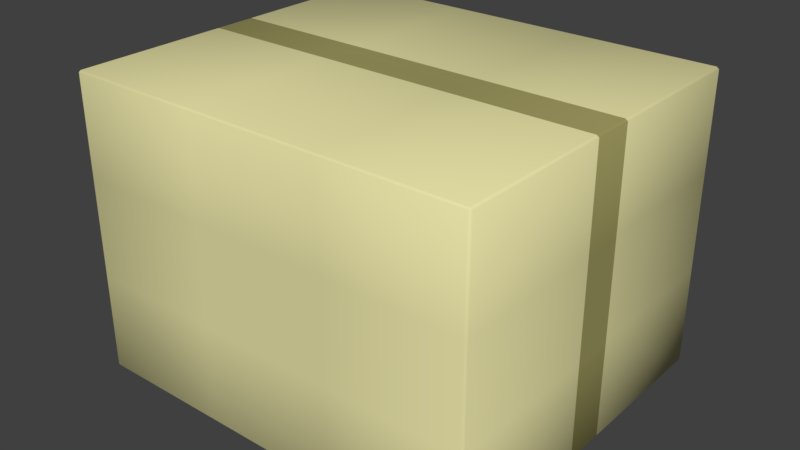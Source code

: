 # Source: package01.blend  (saved by Blender 2.79.0; exported with 4.5.12 LTS)
import bpy
from mathutils import Matrix  # noqa: F401  (used for matrix-valued properties, if any)

bpy.ops.wm.read_factory_settings(use_empty=True)
scene = bpy.context.scene
scene.name = 'Scene'

# ---- collections
col_collection_1 = bpy.data.collections.new('Collection 1'); scene.collection.children.link(col_collection_1)

# ---- materials (node trees are filled in below, after node groups)
mat_packagemat01 = bpy.data.materials.new('packageMat01')
mat_packagemat01.alpha_threshold = 0.0
mat_packagemat01.use_transparent_shadow = False
mat_packagemat01.diffuse_color = (0.8, 0.757, 0.3864, 1.0)
mat_packagemat01.roughness = 0.5
mat_packagemat02 = bpy.data.materials.new('packageMat02')
mat_packagemat02.alpha_threshold = 0.0
mat_packagemat02.use_transparent_shadow = False
mat_packagemat02.diffuse_color = (0.3588, 0.3319, 0.1226, 1.0)
mat_packagemat02.roughness = 0.5

# ---- material node trees

# ---- world
world_world = bpy.data.worlds.new('World'); scene.world = world_world
world_world.color = (0.05088, 0.05088, 0.05088)
world_world.use_sun_shadow = False
world_world.sun_shadow_jitter_overblur = 0.0
world_world.cycles.sampling_method = 'MANUAL'

# ---- meshes
me_cube = bpy.data.meshes.new('Cube')
me_cube.from_pydata([(-12.0, 0.0, 26.0), (12.0, 0.0, 26.0), (12.0, 0.0, -26.0), (-12.0, 0.0, -26.0), (12.0, -3.645, 26.0), (-12.0, -3.645, 26.0), (-12.0, -3.645, -26.0), (12.0, -3.645, -26.0), (-12.0, 3.645, -26.0), (12.0, 3.645, -26.0), (12.0, 3.645, 26.0), (-12.0, 3.645, 26.0), (36.0, 0.0, 8.667), (36.0, 0.0, -8.667), (-36.0, 0.0, 8.667), (-36.0, 0.0, -8.667), (12.0, -31.0, 8.667), (12.0, -31.0, -8.667), (-12.0, -31.0, 8.667), (-12.0, -31.0, -8.667), (-12.0, 31.0, 8.667), (-12.0, 31.0, -8.667), (12.0, 31.0, 8.667), (12.0, 31.0, -8.667), (-36.0, -3.645, 8.667), (-36.0, -3.645, -8.667), (36.0, -3.645, 8.667), (36.0, -3.645, -8.667), (36.0, 3.645, 8.667), (36.0, 3.645, -8.667), (-36.0, 3.645, 8.667), (-36.0, 3.645, -8.667), (-36.0, -30.63, -25.69), (-35.57, -30.63, -26.0), (-35.57, -31.0, -25.69), (-36.0, -30.63, 25.69), (-35.57, -31.0, 25.69), (-35.57, -30.63, 26.0), (-36.0, 30.63, -25.69), (-35.57, 31.0, -25.69), (-35.57, 30.63, -26.0), (-36.0, 30.63, 25.69), (-35.57, 30.63, 26.0), (-35.57, 31.0, 25.69), (36.0, -30.63, -25.69), (35.57, -31.0, -25.69), (35.57, -30.63, -26.0), (36.0, -30.63, 25.69), (35.57, -30.63, 26.0), (35.57, -31.0, 25.69), (35.57, 31.0, -25.69), (36.0, 30.63, -25.69), (35.57, 30.63, -26.0), (35.57, 31.0, 25.69), (35.57, 30.63, 26.0), (36.0, 30.63, 25.69), (-35.57, 0.0, -26.0), (-36.0, 0.0, -25.69), (-35.57, 0.0, 26.0), (-36.0, 0.0, 25.69), (35.57, 0.0, -26.0), (36.0, 0.0, -25.69), (35.57, 0.0, 26.0), (36.0, 0.0, 25.69), (12.0, 30.63, -26.0), (12.0, 31.0, -25.69), (-12.0, 31.0, -25.69), (-12.0, 30.63, -26.0), (-12.0, 30.63, 26.0), (-12.0, 31.0, 25.69), (12.0, 31.0, 25.69), (12.0, 30.63, 26.0), (-12.0, -30.63, -26.0), (-12.0, -31.0, -25.69), (12.0, -31.0, -25.69), (12.0, -30.63, -26.0), (12.0, -30.63, 26.0), (12.0, -31.0, 25.69), (-12.0, -31.0, 25.69), (-12.0, -30.63, 26.0), (-36.0, -3.645, -25.69), (-35.57, -3.645, -26.0), (36.0, -3.645, 25.69), (35.57, -3.645, 26.0), (-36.0, -3.645, 25.69), (-35.57, -3.645, 26.0), (36.0, -3.645, -25.69), (35.57, -3.645, -26.0), (-36.0, 3.645, 25.69), (-35.57, 3.645, 26.0), (36.0, 3.645, -25.69), (35.57, 3.645, -26.0), (-36.0, 3.645, -25.69), (-35.57, 3.645, -26.0), (36.0, 3.645, 25.69), (35.57, 3.645, 26.0), (-35.57, -31.0, -8.667), (-36.0, -30.63, -8.667), (-36.0, -30.63, 8.667), (-35.57, -31.0, 8.667), (-35.57, 31.0, 8.667), (-36.0, 30.63, 8.667), (-36.0, 30.63, -8.667), (-35.57, 31.0, -8.667), (36.0, 30.63, 8.667), (35.57, 31.0, 8.667), (35.57, 31.0, -8.667), (36.0, 30.63, -8.667), (35.57, -31.0, 8.667), (36.0, -30.63, 8.667), (36.0, -30.63, -8.667), (35.57, -31.0, -8.667), (-12.0, 0.0, 25.87), (12.0, 0.0, 25.87), (12.0, 0.0, -25.87), (-12.0, 0.0, -25.87), (12.0, -3.645, 25.87), (-12.0, -3.645, 25.87), (-12.0, -3.645, -25.87), (12.0, -3.645, -25.87), (-12.0, 3.645, -25.87), (12.0, 3.645, -25.87), (12.0, 3.645, 25.87), (-12.0, 3.645, 25.87), (35.82, 0.0, 8.667), (35.82, 0.0, -8.667), (-35.82, 0.0, 8.667), (-35.82, 0.0, -8.667), (12.0, -30.84, 8.667), (12.0, -30.84, -8.667), (-12.0, -30.84, 8.667), (-12.0, -30.84, -8.667), (-12.0, 30.84, 8.667), (-12.0, 30.84, -8.667), (12.0, 30.84, 8.667), (12.0, 30.84, -8.667), (-35.82, -3.645, 8.667), (-35.82, -3.645, -8.667), (35.82, -3.645, 8.667), (35.82, -3.645, -8.667), (35.82, 3.645, 8.667), (35.82, 3.645, -8.667), (-35.82, 3.645, 8.667), (-35.82, 3.645, -8.667), (-35.84, -30.57, -25.64), (-35.5, -30.57, -25.89), (-35.5, -30.86, -25.64), (-35.84, -30.57, 25.64), (-35.5, -30.86, 25.64), (-35.5, -30.57, 25.89), (-35.84, 30.57, -25.64), (-35.5, 30.86, -25.64), (-35.5, 30.57, -25.89), (-35.84, 30.57, 25.64), (-35.5, 30.57, 25.89), (-35.5, 30.86, 25.64), (35.84, -30.57, -25.64), (35.5, -30.86, -25.64), (35.5, -30.57, -25.89), (35.84, -30.57, 25.64), (35.5, -30.57, 25.89), (35.5, -30.86, 25.64), (35.5, 30.86, -25.64), (35.84, 30.57, -25.64), (35.5, 30.57, -25.89), (35.5, 30.86, 25.64), (35.5, 30.57, 25.89), (35.84, 30.57, 25.64), (-35.5, 0.0, -25.88), (-35.83, 0.0, -25.64), (-35.5, 0.0, 25.88), (-35.83, 0.0, 25.64), (35.5, 0.0, -25.88), (35.83, 0.0, -25.64), (35.5, 0.0, 25.88), (35.83, 0.0, 25.64), (12.0, 30.57, -25.88), (12.0, 30.86, -25.64), (-12.0, 30.86, -25.64), (-12.0, 30.57, -25.88), (-12.0, 30.57, 25.88), (-12.0, 30.86, 25.64), (12.0, 30.86, 25.64), (12.0, 30.57, 25.88), (-12.0, -30.57, -25.88), (-12.0, -30.86, -25.64), (12.0, -30.86, -25.64), (12.0, -30.57, -25.88), (12.0, -30.57, 25.88), (12.0, -30.86, 25.64), (-12.0, -30.86, 25.64), (-12.0, -30.57, 25.88), (-35.83, -3.645, -25.64), (-35.5, -3.645, -25.88), (35.83, -3.645, 25.64), (35.5, -3.645, 25.88), (-35.83, -3.645, 25.64), (-35.5, -3.645, 25.88), (35.83, -3.645, -25.64), (35.5, -3.645, -25.88), (-35.83, 3.645, 25.64), (-35.5, 3.645, 25.88), (35.83, 3.645, -25.64), (35.5, 3.645, -25.88), (-35.83, 3.645, -25.64), (-35.5, 3.645, -25.88), (35.83, 3.645, 25.64), (35.5, 3.645, 25.88), (-35.5, -30.86, -8.667), (-35.83, -30.57, -8.667), (-35.83, -30.57, 8.667), (-35.5, -30.86, 8.667), (-35.5, 30.86, 8.667), (-35.83, 30.57, 8.667), (-35.83, 30.57, -8.667), (-35.5, 30.86, -8.667), (35.83, 30.57, 8.667), (35.5, 30.86, 8.667), (35.5, 30.86, -8.667), (35.83, 30.57, -8.667), (35.5, -30.86, 8.667), (35.83, -30.57, 8.667), (35.83, -30.57, -8.667), (35.5, -30.86, -8.667)], [], [(86, 27, 110, 44), (57, 15, 31, 92), (65, 23, 106, 50), (5, 85, 37, 79), (83, 4, 76, 48), (92, 31, 102, 38), (14, 59, 88, 30), (90, 29, 13, 61), (66, 21, 23, 65), (61, 13, 27, 86), (56, 3, 6, 81), (8, 9, 2, 3), (62, 1, 4, 83), (10, 11, 0, 1), (108, 49, 77, 16), (19, 18, 99, 96), (73, 19, 96, 34), (16, 77, 78, 18), (26, 82, 47, 109), (4, 5, 79, 76), (30, 88, 41, 101), (74, 17, 19, 73), (3, 2, 7, 6), (0, 58, 85, 5), (1, 0, 5, 4), (12, 63, 82, 26), (18, 78, 36, 99), (11, 89, 58, 0), (95, 10, 1, 62), (28, 94, 63, 12), (20, 69, 70, 22), (104, 55, 94, 28), (71, 68, 11, 10), (68, 42, 89, 11), (22, 70, 53, 105), (54, 71, 10, 95), (100, 43, 69, 20), (24, 84, 59, 14), (80, 25, 15, 57), (15, 14, 30, 31), (64, 52, 91, 9), (27, 26, 109, 110), (9, 91, 60, 2), (13, 12, 26, 27), (81, 6, 72, 33), (31, 30, 101, 102), (67, 64, 9, 8), (21, 20, 22, 23), (40, 67, 8, 93), (23, 22, 105, 106), (6, 7, 75, 72), (17, 16, 18, 19), (7, 87, 46, 75), (93, 8, 3, 56), (25, 24, 14, 15), (2, 60, 87, 7), (29, 28, 12, 13), (98, 35, 84, 24), (97, 98, 24, 25), (45, 111, 17, 74), (111, 108, 16, 17), (51, 107, 29, 90), (107, 104, 28, 29), (39, 103, 21, 66), (103, 100, 20, 21), (32, 33, 34), (35, 36, 37), (38, 39, 40), (41, 42, 43), (44, 45, 46), (47, 48, 49), (50, 51, 52), (53, 54, 55), (81, 33, 32, 80), (99, 36, 35, 98), (89, 42, 41, 88), (103, 39, 38, 102), (67, 40, 39, 66), (71, 54, 53, 70), (107, 51, 50, 106), (91, 52, 51, 90), (83, 48, 47, 82), (111, 45, 44, 110), (75, 46, 45, 74), (79, 37, 36, 78), (93, 56, 57, 92), (85, 58, 59, 84), (87, 60, 61, 86), (95, 62, 63, 94), (52, 64, 65, 50), (64, 67, 66, 65), (42, 68, 69, 43), (68, 71, 70, 69), (33, 72, 73, 34), (72, 75, 74, 73), (48, 76, 77, 49), (76, 79, 78, 77), (56, 81, 80, 57), (62, 83, 82, 63), (37, 85, 84, 35), (46, 87, 86, 44), (58, 89, 88, 59), (60, 91, 90, 61), (40, 93, 92, 38), (54, 95, 94, 55), (34, 96, 97, 32), (96, 99, 98, 97), (43, 100, 101, 41), (100, 103, 102, 101), (55, 104, 105, 53), (104, 107, 106, 105), (49, 108, 109, 47), (108, 111, 110, 109), (32, 97, 25, 80), (198, 156, 222, 139), (169, 204, 143, 127), (177, 162, 218, 135), (117, 191, 149, 197), (195, 160, 188, 116), (204, 150, 214, 143), (126, 142, 200, 171), (202, 173, 125, 141), (178, 177, 135, 133), (173, 198, 139, 125), (168, 193, 118, 115), (120, 115, 114, 121), (174, 195, 116, 113), (122, 113, 112, 123), (220, 128, 189, 161), (131, 208, 211, 130), (185, 146, 208, 131), (128, 130, 190, 189), (138, 221, 159, 194), (116, 188, 191, 117), (142, 213, 153, 200), (186, 185, 131, 129), (115, 118, 119, 114), (112, 117, 197, 170), (113, 116, 117, 112), (124, 138, 194, 175), (130, 211, 148, 190), (123, 112, 170, 201), (207, 174, 113, 122), (140, 124, 175, 206), (132, 134, 182, 181), (216, 140, 206, 167), (183, 122, 123, 180), (180, 123, 201, 154), (134, 217, 165, 182), (166, 207, 122, 183), (212, 132, 181, 155), (136, 126, 171, 196), (192, 169, 127, 137), (127, 143, 142, 126), (176, 121, 203, 164), (139, 222, 221, 138), (121, 114, 172, 203), (125, 139, 138, 124), (193, 145, 184, 118), (143, 214, 213, 142), (179, 120, 121, 176), (133, 135, 134, 132), (152, 205, 120, 179), (135, 218, 217, 134), (118, 184, 187, 119), (129, 131, 130, 128), (119, 187, 158, 199), (205, 168, 115, 120), (137, 127, 126, 136), (114, 119, 199, 172), (141, 125, 124, 140), (210, 136, 196, 147), (209, 137, 136, 210), (157, 186, 129, 223), (223, 129, 128, 220), (163, 202, 141, 219), (219, 141, 140, 216), (151, 178, 133, 215), (215, 133, 132, 212), (144, 146, 145), (147, 149, 148), (150, 152, 151), (153, 155, 154), (156, 158, 157), (159, 161, 160), (162, 164, 163), (165, 167, 166), (193, 192, 144, 145), (211, 210, 147, 148), (201, 200, 153, 154), (215, 214, 150, 151), (179, 178, 151, 152), (183, 182, 165, 166), (219, 218, 162, 163), (203, 202, 163, 164), (195, 194, 159, 160), (223, 222, 156, 157), (187, 186, 157, 158), (191, 190, 148, 149), (205, 204, 169, 168), (197, 196, 171, 170), (199, 198, 173, 172), (207, 206, 175, 174), (164, 162, 177, 176), (176, 177, 178, 179), (154, 155, 181, 180), (180, 181, 182, 183), (145, 146, 185, 184), (184, 185, 186, 187), (160, 161, 189, 188), (188, 189, 190, 191), (168, 169, 192, 193), (174, 175, 194, 195), (149, 147, 196, 197), (158, 156, 198, 199), (170, 171, 200, 201), (172, 173, 202, 203), (152, 150, 204, 205), (166, 167, 206, 207), (146, 144, 209, 208), (208, 209, 210, 211), (155, 153, 213, 212), (212, 213, 214, 215), (167, 165, 217, 216), (216, 217, 218, 219), (161, 159, 221, 220), (220, 221, 222, 223), (144, 192, 137, 209)])
me_cube.polygons.foreach_set('use_smooth', [True] * 228)
me_cube.polygons.foreach_set('material_index', [0, 1, 0, 0, 0, 0, 1, 1, 0, 1, 1, 1, 1, 1, 0, 0, 0, 0, 0, 0, 0, 0, 1, 1, 1, 1, 0, 1, 1, 1, 0, 0, 0, 0, 0, 0, 0, 1, 1, 1, 0, 0, 1, 1, 0, 0, 0, 0, 0, 0, 0, 0, 0, 1, 1, 1, 1, 0, 0, 0, 0, 0, 0, 0, 0, 0, 0, 0, 0, 0, 0, 0, 0, 0, 0, 0, 0, 0, 0, 0, 0, 0, 0, 0, 0, 1, 1, 1, 1, 0, 0, 0, 0, 0, 0, 0, 0, 1, 1, 0, 0, 1, 1, 0, 0, 0, 0, 0, 0, 0, 0, 0, 0, 0, 0, 1, 0, 0, 0, 0, 1, 1, 0, 1, 1, 1, 1, 1, 0, 0, 0, 0, 0, 0, 0, 0, 1, 1, 1, 1, 0, 1, 1, 1, 0, 0, 0, 0, 0, 0, 0, 1, 1, 1, 0, 0, 1, 1, 0, 0, 0, 0, 0, 0, 0, 0, 0, 1, 1, 1, 1, 0, 0, 0, 0, 0, 0, 0, 0, 0, 0, 0, 0, 0, 0, 0, 0, 0, 0, 0, 0, 0, 0, 0, 0, 0, 0, 0, 0, 1, 1, 1, 1, 0, 0, 0, 0, 0, 0, 0, 0, 1, 1, 0, 0, 1, 1, 0, 0, 0, 0, 0, 0, 0, 0, 0, 0, 0])
_uv = me_cube.uv_layers.new(name='UVMap')
_uv.uv.foreach_set('vector', [0.1022, 0.3254, 0.1022, 0.3962, 0.008148, 0.3962, 0.008149, 0.3254, 0.08312, 0.2341, 0.1332, 0.1841, 0.1421, 0.1931, 0.09211, 0.2431, 0.4516, 0.3959, 0.3809, 0.3959, 0.3809, 0.3252, 0.4516, 0.3252, 0.5369, 0.6485, 0.4661, 0.6484, 0.4661, 0.5543, 0.5369, 0.5544, 0.6797, 0.6485, 0.6089, 0.6485, 0.609, 0.5544, 0.6797, 0.5544, 0.09211, 0.2431, 0.1421, 0.1931, 0.2087, 0.2596, 0.1586, 0.3097, 0.1841, 0.1332, 0.2341, 0.08312, 0.2431, 0.0921, 0.1931, 0.1421, 0.1276, 0.3254, 0.1277, 0.3962, 0.1149, 0.3962, 0.1149, 0.3254, 0.4516, 0.468, 0.3809, 0.468, 0.3809, 0.3959, 0.4516, 0.3959, 0.1149, 0.3254, 0.1149, 0.3962, 0.1022, 0.3962, 0.1022, 0.3254, 0.7991, 0.7679, 0.7991, 0.6972, 0.8118, 0.6972, 0.8118, 0.7679, 0.7864, 0.6972, 0.7864, 0.6251, 0.7991, 0.6251, 0.7991, 0.6972, 0.6797, 0.6612, 0.6089, 0.6612, 0.6089, 0.6485, 0.6797, 0.6485, 0.6089, 0.6739, 0.5369, 0.6739, 0.5369, 0.6612, 0.6089, 0.6612, 0.5388, 0.151, 0.5388, 0.2217, 0.468, 0.2217, 0.468, 0.151, 0.3959, 0.07891, 0.3959, 0.151, 0.3252, 0.151, 0.3252, 0.07891, 0.3959, 0.008145, 0.3959, 0.07891, 0.3252, 0.07891, 0.3252, 0.008144, 0.468, 0.151, 0.468, 0.2217, 0.3959, 0.2217, 0.3959, 0.151, 0.1022, 0.4682, 0.1022, 0.539, 0.008145, 0.539, 0.008146, 0.4682, 0.6089, 0.6485, 0.5369, 0.6485, 0.5369, 0.5544, 0.609, 0.5544, 0.1931, 0.1421, 0.2431, 0.0921, 0.3097, 0.1586, 0.2596, 0.2087, 0.468, 0.008145, 0.468, 0.07891, 0.3959, 0.07891, 0.3959, 0.008145, 0.7991, 0.6972, 0.7991, 0.6251, 0.8118, 0.6251, 0.8118, 0.6972, 0.5369, 0.6612, 0.4661, 0.6611, 0.4661, 0.6484, 0.5369, 0.6485, 0.6089, 0.6612, 0.5369, 0.6612, 0.5369, 0.6485, 0.6089, 0.6485, 0.1149, 0.4682, 0.1149, 0.539, 0.1022, 0.539, 0.1022, 0.4682, 0.3959, 0.151, 0.3959, 0.2217, 0.3252, 0.2217, 0.3252, 0.151, 0.5369, 0.6739, 0.4661, 0.6738, 0.4661, 0.6611, 0.5369, 0.6612, 0.6797, 0.6739, 0.6089, 0.6739, 0.6089, 0.6612, 0.6797, 0.6612, 0.1277, 0.4682, 0.1277, 0.539, 0.1149, 0.539, 0.1149, 0.4682, 0.3088, 0.468, 0.238, 0.468, 0.238, 0.3959, 0.3088, 0.3959, 0.2217, 0.4682, 0.2217, 0.539, 0.1277, 0.539, 0.1277, 0.4682, 0.6089, 0.768, 0.5368, 0.768, 0.5369, 0.6739, 0.6089, 0.6739, 0.5368, 0.768, 0.4661, 0.7679, 0.4661, 0.6738, 0.5369, 0.6739, 0.3088, 0.3959, 0.238, 0.3959, 0.238, 0.3252, 0.3088, 0.3252, 0.6797, 0.768, 0.6089, 0.768, 0.6089, 0.6739, 0.6797, 0.6739, 0.3088, 0.5388, 0.238, 0.5388, 0.238, 0.468, 0.3088, 0.468, 0.1751, 0.1242, 0.2252, 0.07413, 0.2341, 0.08312, 0.1841, 0.1332, 0.07414, 0.2252, 0.1242, 0.1751, 0.1332, 0.1841, 0.08312, 0.2341, 0.1332, 0.1841, 0.1841, 0.1332, 0.1931, 0.1421, 0.1421, 0.1931, 0.6923, 0.6251, 0.6923, 0.5543, 0.7864, 0.5543, 0.7864, 0.6251, 0.1022, 0.3962, 0.1022, 0.4682, 0.008146, 0.4682, 0.008148, 0.3962, 0.7864, 0.6251, 0.7864, 0.5543, 0.7991, 0.5543, 0.7991, 0.6251, 0.1149, 0.3962, 0.1149, 0.4682, 0.1022, 0.4682, 0.1022, 0.3962, 0.8118, 0.7679, 0.8118, 0.6972, 0.9059, 0.6972, 0.9059, 0.7679, 0.1421, 0.1931, 0.1931, 0.1421, 0.2596, 0.2087, 0.2087, 0.2596, 0.6923, 0.6972, 0.6923, 0.6251, 0.7864, 0.6251, 0.7864, 0.6972, 0.3809, 0.468, 0.3088, 0.468, 0.3088, 0.3959, 0.3809, 0.3959, 0.6923, 0.7679, 0.6923, 0.6972, 0.7864, 0.6972, 0.7864, 0.7679, 0.3809, 0.3959, 0.3088, 0.3959, 0.3088, 0.3252, 0.3809, 0.3252, 0.8118, 0.6972, 0.8118, 0.6251, 0.9059, 0.6251, 0.9059, 0.6972, 0.468, 0.07891, 0.468, 0.151, 0.3959, 0.151, 0.3959, 0.07891, 0.8118, 0.6251, 0.8118, 0.5543, 0.9059, 0.5543, 0.9059, 0.6251, 0.7864, 0.7679, 0.7864, 0.6972, 0.7991, 0.6972, 0.7991, 0.7679, 0.1242, 0.1751, 0.1751, 0.1242, 0.1841, 0.1332, 0.1332, 0.1841, 0.7991, 0.6251, 0.7991, 0.5543, 0.8118, 0.5543, 0.8118, 0.6251, 0.1277, 0.3962, 0.1277, 0.4682, 0.1149, 0.4682, 0.1149, 0.3962, 0.1086, 0.05764, 0.1586, 0.007604, 0.2252, 0.07413, 0.1751, 0.1242, 0.05764, 0.1086, 0.1086, 0.05764, 0.1751, 0.1242, 0.1242, 0.1751, 0.5388, 0.008144, 0.5388, 0.07891, 0.468, 0.07891, 0.468, 0.008145, 0.5388, 0.07891, 0.5388, 0.151, 0.468, 0.151, 0.468, 0.07891, 0.2217, 0.3254, 0.2217, 0.3962, 0.1277, 0.3962, 0.1276, 0.3254, 0.2217, 0.3962, 0.2217, 0.4682, 0.1277, 0.4682, 0.1277, 0.3962, 0.4516, 0.5388, 0.3809, 0.5388, 0.3809, 0.468, 0.4516, 0.468, 0.3809, 0.5388, 0.3088, 0.5388, 0.3088, 0.468, 0.3809, 0.468, 0.3236, 0.007222, 0.3252, 0.0063, 0.3252, 0.008144, 0.3236, 0.2227, 0.3252, 0.2217, 0.3252, 0.2236, 0.4525, 0.5403, 0.4516, 0.5388, 0.4535, 0.5388, 0.2371, 0.5403, 0.2362, 0.5388, 0.238, 0.5388, 0.5404, 0.007222, 0.5388, 0.008144, 0.5388, 0.0063, 0.5404, 0.2227, 0.5388, 0.2236, 0.5388, 0.2217, 0.4516, 0.3252, 0.4525, 0.3236, 0.4535, 0.3252, 0.238, 0.3252, 0.2362, 0.3252, 0.2371, 0.3236, 0.07283, 0.2265, 0.0063, 0.1599, 0.007604, 0.1586, 0.07414, 0.2252, 0.1073, 0.05634, 0.1573, 0.0063, 0.1586, 0.007604, 0.1086, 0.05764, 0.2444, 0.0908, 0.311, 0.1573, 0.3097, 0.1586, 0.2431, 0.0921, 0.21, 0.2609, 0.1599, 0.311, 0.1586, 0.3097, 0.2087, 0.2596, 0.4535, 0.468, 0.4535, 0.5388, 0.4516, 0.5388, 0.4516, 0.468, 0.2362, 0.3959, 0.2362, 0.3252, 0.238, 0.3252, 0.238, 0.3959, 0.2217, 0.3962, 0.2217, 0.3254, 0.2236, 0.3254, 0.2236, 0.3962, 0.1276, 0.3236, 0.2217, 0.3236, 0.2217, 0.3254, 0.1276, 0.3254, 0.1022, 0.5408, 0.008145, 0.5408, 0.008145, 0.539, 0.1022, 0.539, 0.006304, 0.3962, 0.006305, 0.3254, 0.008149, 0.3254, 0.008148, 0.3962, 0.468, 0.006301, 0.5388, 0.0063, 0.5388, 0.008144, 0.468, 0.008145, 0.3959, 0.2236, 0.3252, 0.2236, 0.3252, 0.2217, 0.3959, 0.2217, 0.09081, 0.2444, 0.08182, 0.2355, 0.08312, 0.2341, 0.09211, 0.2431, 0.2265, 0.07283, 0.2355, 0.08181, 0.2341, 0.08312, 0.2252, 0.07413, 0.1022, 0.3236, 0.1149, 0.3236, 0.1149, 0.3254, 0.1022, 0.3254, 0.1277, 0.5408, 0.1149, 0.5408, 0.1149, 0.539, 0.1277, 0.539, 0.4535, 0.3252, 0.4535, 0.3959, 0.4516, 0.3959, 0.4516, 0.3252, 0.4535, 0.3959, 0.4535, 0.468, 0.4516, 0.468, 0.4516, 0.3959, 0.2362, 0.5388, 0.2362, 0.468, 0.238, 0.468, 0.238, 0.5388, 0.2362, 0.468, 0.2362, 0.3959, 0.238, 0.3959, 0.238, 0.468, 0.3252, 0.0063, 0.3959, 0.006301, 0.3959, 0.008145, 0.3252, 0.008144, 0.3959, 0.006301, 0.468, 0.006301, 0.468, 0.008145, 0.3959, 0.008145, 0.5388, 0.2236, 0.468, 0.2236, 0.468, 0.2217, 0.5388, 0.2217, 0.468, 0.2236, 0.3959, 0.2236, 0.3959, 0.2217, 0.468, 0.2217, 0.08182, 0.2355, 0.07283, 0.2265, 0.07414, 0.2252, 0.08312, 0.2341, 0.1149, 0.5408, 0.1022, 0.5408, 0.1022, 0.539, 0.1149, 0.539, 0.1599, 0.0063, 0.2265, 0.07283, 0.2252, 0.07413, 0.1586, 0.007604, 0.008149, 0.3236, 0.1022, 0.3236, 0.1022, 0.3254, 0.008149, 0.3254, 0.2355, 0.08181, 0.2444, 0.0908, 0.2431, 0.0921, 0.2341, 0.08312, 0.1149, 0.3236, 0.1276, 0.3236, 0.1276, 0.3254, 0.1149, 0.3254, 0.1573, 0.311, 0.09081, 0.2444, 0.09211, 0.2431, 0.1586, 0.3097, 0.2217, 0.5408, 0.1277, 0.5408, 0.1277, 0.539, 0.2217, 0.539, 0.0063, 0.1573, 0.05634, 0.1073, 0.05764, 0.1086, 0.007604, 0.1586, 0.05634, 0.1073, 0.1073, 0.05634, 0.1086, 0.05764, 0.05764, 0.1086, 0.311, 0.1599, 0.2609, 0.21, 0.2596, 0.2087, 0.3097, 0.1586, 0.2609, 0.21, 0.21, 0.2609, 0.2087, 0.2596, 0.2596, 0.2087, 0.2217, 0.539, 0.2217, 0.4682, 0.2236, 0.4682, 0.2236, 0.539, 0.2217, 0.4682, 0.2217, 0.3962, 0.2236, 0.3962, 0.2236, 0.4682, 0.0063, 0.539, 0.006302, 0.4682, 0.008146, 0.4682, 0.008145, 0.539, 0.006302, 0.4682, 0.006304, 0.3962, 0.008148, 0.3962, 0.008146, 0.4682, 0.007604, 0.1586, 0.05764, 0.1086, 0.1242, 0.1751, 0.07414, 0.2252, 0.5602, 0.5402, 0.4678, 0.5394, 0.4675, 0.4687, 0.5607, 0.4687, 0.6604, 0.007802, 0.6738, 0.007872, 0.6732, 0.07933, 0.6604, 0.07932, 0.3801, 0.5544, 0.4507, 0.5544, 0.4506, 0.625, 0.3801, 0.625, 0.7642, 0.4429, 0.7642, 0.5368, 0.6936, 0.5368, 0.6936, 0.4429, 0.9068, 0.4429, 0.9068, 0.5368, 0.8362, 0.5368, 0.8362, 0.4429, 0.6738, 0.007872, 0.7661, 0.00865, 0.7664, 0.07929, 0.6732, 0.07933, 0.6604, 0.1515, 0.6732, 0.1514, 0.6737, 0.2229, 0.6604, 0.223, 0.5868, 0.5401, 0.5735, 0.5402, 0.5735, 0.4687, 0.5863, 0.4687, 0.308, 0.5544, 0.3801, 0.5544, 0.3801, 0.625, 0.308, 0.625, 0.5735, 0.5402, 0.5602, 0.5402, 0.5607, 0.4687, 0.5735, 0.4687, 0.9937, 0.1129, 0.9937, 0.1256, 0.9231, 0.1256, 0.9231, 0.1129, 0.9231, 0.1002, 0.9231, 0.1129, 0.8511, 0.1129, 0.8511, 0.1002, 0.9068, 0.4302, 0.9068, 0.4429, 0.8362, 0.4429, 0.8362, 0.4302, 0.8362, 0.4175, 0.8362, 0.4302, 0.7642, 0.4302, 0.7642, 0.4175, 0.07831, 0.5547, 0.07831, 0.6253, 0.00775, 0.6253, 0.007736, 0.5547, 0.1504, 0.6973, 0.1504, 0.7679, 0.07831, 0.7679, 0.07831, 0.6973, 0.2209, 0.6973, 0.2209, 0.7679, 0.1504, 0.7679, 0.1504, 0.6973, 0.07831, 0.6253, 0.07831, 0.6973, 0.007752, 0.6973, 0.00775, 0.6253, 0.5607, 0.3966, 0.4675, 0.3967, 0.4678, 0.3261, 0.5602, 0.3252, 0.8362, 0.4429, 0.8362, 0.5368, 0.7642, 0.5368, 0.7642, 0.4429, 0.6732, 0.1514, 0.7664, 0.1514, 0.7662, 0.222, 0.6737, 0.2229, 0.2209, 0.6253, 0.2209, 0.6973, 0.1504, 0.6973, 0.1504, 0.6253, 0.9231, 0.1129, 0.9231, 0.1256, 0.8511, 0.1256, 0.8511, 0.1129, 0.7642, 0.4302, 0.7642, 0.4429, 0.6936, 0.4429, 0.6936, 0.4302, 0.8362, 0.4302, 0.8362, 0.4429, 0.7642, 0.4429, 0.7642, 0.4302, 0.5735, 0.3966, 0.5607, 0.3966, 0.5602, 0.3252, 0.5735, 0.3251, 0.07831, 0.6973, 0.07831, 0.7679, 0.007739, 0.7679, 0.007752, 0.6973, 0.7642, 0.4175, 0.7642, 0.4302, 0.6936, 0.4302, 0.6936, 0.4175, 0.9068, 0.4175, 0.9068, 0.4302, 0.8362, 0.4302, 0.8362, 0.4175, 0.5863, 0.3966, 0.5735, 0.3966, 0.5735, 0.3251, 0.5869, 0.3251, 0.308, 0.697, 0.3801, 0.697, 0.3801, 0.7676, 0.308, 0.7676, 0.6796, 0.3966, 0.5863, 0.3966, 0.5869, 0.3251, 0.6792, 0.3259, 0.8362, 0.3236, 0.8362, 0.4175, 0.7642, 0.4175, 0.7642, 0.3236, 0.7642, 0.3236, 0.7642, 0.4175, 0.6936, 0.4175, 0.6936, 0.3236, 0.3801, 0.697, 0.4506, 0.697, 0.4507, 0.7676, 0.3801, 0.7676, 0.9068, 0.3236, 0.9068, 0.4175, 0.8362, 0.4175, 0.8362, 0.3236, 0.2375, 0.697, 0.308, 0.697, 0.308, 0.7676, 0.2374, 0.7676, 0.6476, 0.1515, 0.6604, 0.1515, 0.6604, 0.223, 0.6471, 0.2229, 0.6471, 0.007897, 0.6604, 0.007802, 0.6604, 0.07932, 0.6476, 0.07933, 0.6604, 0.07932, 0.6732, 0.07933, 0.6732, 0.1514, 0.6604, 0.1515, 0.8511, 0.006323, 0.8511, 0.1002, 0.7805, 0.1002, 0.7805, 0.006301, 0.5607, 0.4687, 0.4675, 0.4687, 0.4675, 0.3967, 0.5607, 0.3966, 0.8511, 0.1002, 0.8511, 0.1129, 0.7805, 0.1129, 0.7805, 0.1002, 0.5735, 0.4687, 0.5607, 0.4687, 0.5607, 0.3966, 0.5735, 0.3966, 0.9937, 0.1256, 0.9937, 0.2195, 0.9231, 0.2195, 0.9231, 0.1256, 0.6732, 0.07933, 0.7664, 0.07929, 0.7664, 0.1514, 0.6732, 0.1514, 0.9231, 0.006323, 0.9231, 0.1002, 0.8511, 0.1002, 0.8511, 0.006323, 0.308, 0.625, 0.3801, 0.625, 0.3801, 0.697, 0.308, 0.697, 0.9937, 0.0063, 0.9937, 0.1002, 0.9231, 0.1002, 0.9231, 0.006323, 0.3801, 0.625, 0.4506, 0.625, 0.4506, 0.697, 0.3801, 0.697, 0.9231, 0.1256, 0.9231, 0.2195, 0.8511, 0.2195, 0.8511, 0.1256, 0.1504, 0.6253, 0.1504, 0.6973, 0.07831, 0.6973, 0.07831, 0.6253, 0.8511, 0.1256, 0.8511, 0.2195, 0.7805, 0.2195, 0.7805, 0.1256, 0.9937, 0.1002, 0.9937, 0.1129, 0.9231, 0.1129, 0.9231, 0.1002, 0.6476, 0.07933, 0.6604, 0.07932, 0.6604, 0.1515, 0.6476, 0.1515, 0.8511, 0.1129, 0.8511, 0.1256, 0.7805, 0.1256, 0.7805, 0.1129, 0.5863, 0.4687, 0.5735, 0.4687, 0.5735, 0.3966, 0.5863, 0.3966, 0.5544, 0.1515, 0.6476, 0.1515, 0.6471, 0.2229, 0.5547, 0.2221, 0.5544, 0.07941, 0.6476, 0.07933, 0.6476, 0.1515, 0.5544, 0.1515, 0.2209, 0.5547, 0.2209, 0.6253, 0.1504, 0.6253, 0.1504, 0.5547, 0.1504, 0.5547, 0.1504, 0.6253, 0.07831, 0.6253, 0.07831, 0.5547, 0.6793, 0.5392, 0.5868, 0.5401, 0.5863, 0.4687, 0.6796, 0.4686, 0.6796, 0.4686, 0.5863, 0.4687, 0.5863, 0.3966, 0.6796, 0.3966, 0.2374, 0.5544, 0.308, 0.5544, 0.308, 0.625, 0.2375, 0.625, 0.2375, 0.625, 0.308, 0.625, 0.308, 0.697, 0.2375, 0.697, 0.2217, 0.7692, 0.2209, 0.7679, 0.2224, 0.7679, 0.007021, 0.7692, 0.006303, 0.7679, 0.007739, 0.7679, 0.2362, 0.5537, 0.2374, 0.553, 0.2374, 0.5544, 0.2362, 0.7683, 0.2374, 0.7676, 0.2374, 0.769, 0.2217, 0.5534, 0.2224, 0.5547, 0.2209, 0.5547, 0.007018, 0.5534, 0.007736, 0.5547, 0.0063, 0.5547, 0.4507, 0.5544, 0.4507, 0.5529, 0.4519, 0.5537, 0.4507, 0.7676, 0.4519, 0.7683, 0.4507, 0.769, 0.6471, 0.006344, 0.6471, 0.007897, 0.5547, 0.00882, 0.5547, 0.007207, 0.553, 0.1515, 0.5544, 0.1515, 0.5547, 0.2221, 0.5533, 0.2221, 0.6738, 0.2244, 0.6737, 0.2229, 0.7662, 0.222, 0.7662, 0.2236, 0.7679, 0.07929, 0.7664, 0.07929, 0.7661, 0.00865, 0.7676, 0.008644, 0.308, 0.553, 0.308, 0.5544, 0.2374, 0.5544, 0.2374, 0.553, 0.3801, 0.769, 0.3801, 0.7676, 0.4507, 0.7676, 0.4507, 0.769, 0.6796, 0.4686, 0.681, 0.4686, 0.6807, 0.5392, 0.6793, 0.5392, 0.5869, 0.5417, 0.5868, 0.5401, 0.6793, 0.5392, 0.6793, 0.5408, 0.5602, 0.3236, 0.5602, 0.3252, 0.4678, 0.3261, 0.4678, 0.3245, 0.4661, 0.4688, 0.4675, 0.4687, 0.4678, 0.5394, 0.4664, 0.5394, 0.2224, 0.6253, 0.2209, 0.6253, 0.2209, 0.5547, 0.2224, 0.5547, 0.006321, 0.6973, 0.007752, 0.6973, 0.007739, 0.7679, 0.006303, 0.7679, 0.6738, 0.006319, 0.6738, 0.007872, 0.6604, 0.007802, 0.6604, 0.0063, 0.6471, 0.2245, 0.6471, 0.2229, 0.6604, 0.223, 0.6604, 0.2245, 0.5602, 0.5417, 0.5602, 0.5402, 0.5735, 0.5402, 0.5735, 0.5417, 0.5869, 0.3236, 0.5869, 0.3251, 0.5735, 0.3251, 0.5735, 0.3236, 0.4507, 0.5529, 0.4507, 0.5544, 0.3801, 0.5544, 0.3801, 0.553, 0.3801, 0.553, 0.3801, 0.5544, 0.308, 0.5544, 0.308, 0.553, 0.2374, 0.769, 0.2374, 0.7676, 0.308, 0.7676, 0.308, 0.769, 0.308, 0.769, 0.308, 0.7676, 0.3801, 0.7676, 0.3801, 0.769, 0.2224, 0.7679, 0.2209, 0.7679, 0.2209, 0.6973, 0.2224, 0.6973, 0.2224, 0.6973, 0.2209, 0.6973, 0.2209, 0.6253, 0.2224, 0.6253, 0.0063, 0.5547, 0.007736, 0.5547, 0.00775, 0.6253, 0.006319, 0.6253, 0.006319, 0.6253, 0.00775, 0.6253, 0.007752, 0.6973, 0.006321, 0.6973, 0.6604, 0.0063, 0.6604, 0.007802, 0.6471, 0.007897, 0.6471, 0.006344, 0.5735, 0.3236, 0.5735, 0.3251, 0.5602, 0.3252, 0.5602, 0.3236, 0.5547, 0.2237, 0.5547, 0.2221, 0.6471, 0.2229, 0.6471, 0.2245, 0.4678, 0.541, 0.4678, 0.5394, 0.5602, 0.5402, 0.5602, 0.5417, 0.6604, 0.2245, 0.6604, 0.223, 0.6737, 0.2229, 0.6738, 0.2244, 0.5735, 0.5417, 0.5735, 0.5402, 0.5868, 0.5401, 0.5869, 0.5417, 0.7661, 0.007038, 0.7661, 0.00865, 0.6738, 0.007872, 0.6738, 0.006319, 0.6792, 0.3243, 0.6792, 0.3259, 0.5869, 0.3251, 0.5869, 0.3236, 0.5532, 0.008814, 0.5547, 0.00882, 0.5544, 0.07941, 0.553, 0.0794, 0.553, 0.0794, 0.5544, 0.07941, 0.5544, 0.1515, 0.553, 0.1515, 0.7676, 0.222, 0.7662, 0.222, 0.7664, 0.1514, 0.7679, 0.1514, 0.7679, 0.1514, 0.7664, 0.1514, 0.7664, 0.07929, 0.7679, 0.07929, 0.6792, 0.3259, 0.6807, 0.3259, 0.681, 0.3966, 0.6796, 0.3966, 0.6796, 0.3966, 0.681, 0.3966, 0.681, 0.4686, 0.6796, 0.4686, 0.4663, 0.3261, 0.4678, 0.3261, 0.4675, 0.3967, 0.4661, 0.3967, 0.4661, 0.3967, 0.4675, 0.3967, 0.4675, 0.4687, 0.4661, 0.4688, 0.5547, 0.00882, 0.6471, 0.007897, 0.6476, 0.07933, 0.5544, 0.07941])
me_cube.materials.append(mat_packagemat01)
me_cube.materials.append(mat_packagemat02)
me_cube.use_remesh_preserve_volume = False
me_cube.use_remesh_preserve_attributes = False
me_cube.use_mirror_vertex_groups = False
me_cube.update()

# ---- objects
ob_cube = bpy.data.objects.new('Cube', me_cube)

# ---- transforms, parenting, visibility, modifiers, constraints
ob_cube.location = (0.0, 0.0, 0.0)
ob_cube.lineart.crease_threshold = 0.0

# ---- collection membership
col_collection_1.objects.link(ob_cube)

# ---- scene / render settings (as saved in the file)
scene.frame_start = 1; scene.frame_end = 250; scene.frame_set(1)
scene.render.engine = 'BLENDER_EEVEE_NEXT'
scene.render.resolution_percentage = 50
scene.render.dither_intensity = 0.0
scene.cycles.use_denoising = False
scene.cycles.samples = 128
scene.cycles.sampling_pattern = 'TABULATED_SOBOL'
scene.cycles.use_adaptive_sampling = False
scene.cycles.use_light_tree = False
scene.cycles.blur_glossy = 0.0
scene.cycles.sample_clamp_indirect = 0.0
scene.view_settings.view_transform = 'Standard'
scene.unit_settings.scale_length = 0.01
bpy.context.view_layer.update()

# ---- added for rendering (the .blend has no active camera and no usable light): camera, sun
cam_auto = bpy.data.cameras.new('AutoCamera')
cam_auto.lens = 50.0
cam_auto.sensor_width = 36.0
cam_auto.clip_end = 1758.77
ob_auto_camera = bpy.data.objects.new('AutoCamera', cam_auto)
scene.collection.objects.link(ob_auto_camera)
ob_auto_camera.location = (100.215, -120.258, 80.1721)
ob_auto_camera.rotation_euler = (1.09748, -7.21219e-08, 0.694738)
scene.camera = ob_auto_camera
light_auto_sun = bpy.data.lights.new('AutoSun', 'SUN')
light_auto_sun.energy = 3.0
light_auto_sun.angle = 0.0523599
ob_auto_sun = bpy.data.objects.new('AutoSun', light_auto_sun)
scene.collection.objects.link(ob_auto_sun)
ob_auto_sun.rotation_euler = (0.872665, 0.174533, 0.523599)
bpy.context.view_layer.update()

